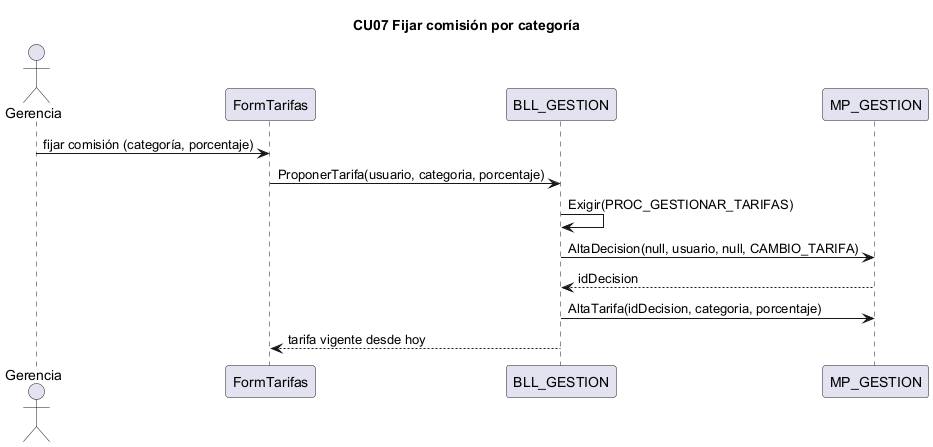

The diagram above was rendered by PlantUML. Its source (embedded in the PNG):
@startuml CU07
title CU07 Fijar comisión por categoría
actor Gerencia
participant "FormTarifas" as IU
participant "BLL_GESTION" as BLL
participant "MP_GESTION" as DAL
Gerencia -> IU : fijar comisión (categoría, porcentaje)
IU -> BLL : ProponerTarifa(usuario, categoria, porcentaje)
BLL -> BLL : Exigir(PROC_GESTIONAR_TARIFAS)
BLL -> DAL : AltaDecision(null, usuario, null, CAMBIO_TARIFA)
DAL --> BLL : idDecision
BLL -> DAL : AltaTarifa(idDecision, categoria, porcentaje)
BLL --> IU : tarifa vigente desde hoy
@enduml